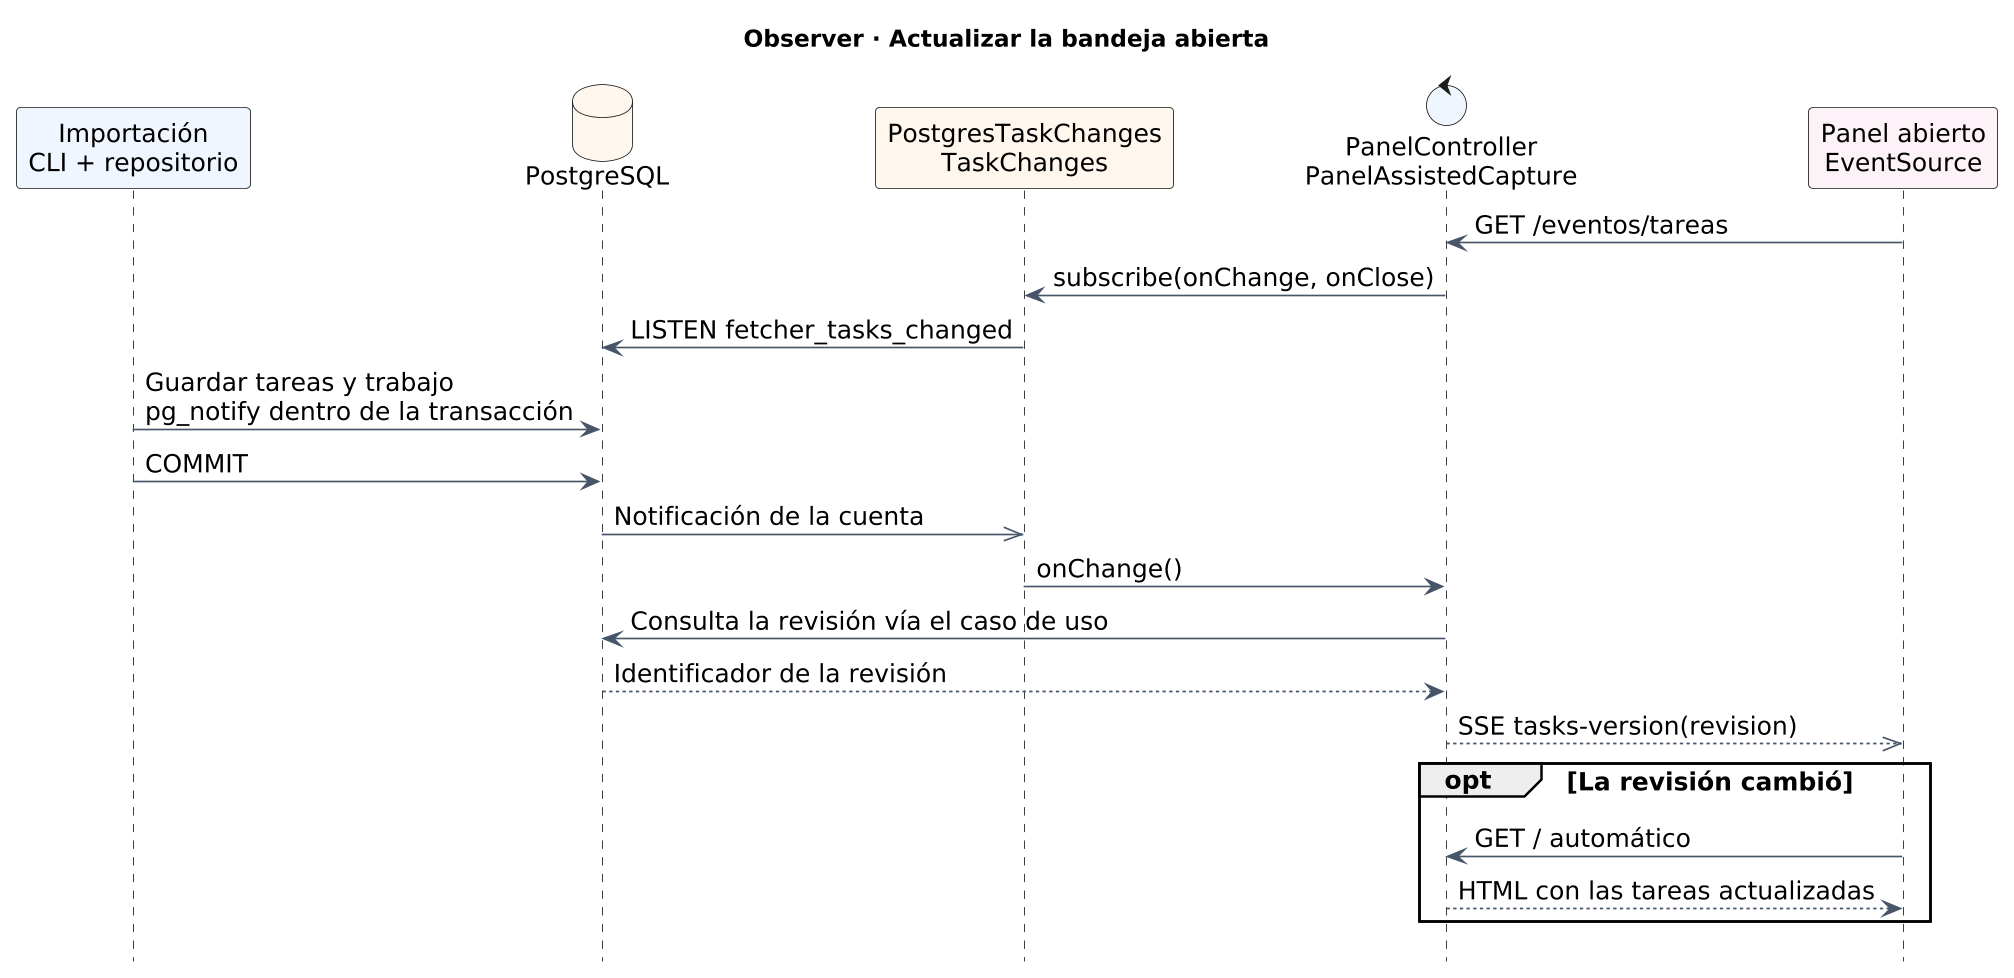

The diagram above was rendered by PlantUML. Its source (embedded in the PNG):
@startuml
skinparam dpi 160
skinparam defaultFontName DejaVu Sans
skinparam defaultFontSize 15
skinparam shadowing false
skinparam ArrowColor #475569
hide footbox
title Observer · Actualizar la bandeja abierta

participant "Importación\nCLI + repositorio" as cli #EFF6FF
database "PostgreSQL" as pg #FFF7ED
participant "PostgresTaskChanges\nTaskChanges" as observer #FFF7ED
control "PanelController\nPanelAssistedCapture" as web #EFF6FF
participant "Panel abierto\nEventSource" as browser #FDF2F8

browser -> web : GET /eventos/tareas
web -> observer : subscribe(onChange, onClose)
observer -> pg : LISTEN fetcher_tasks_changed

cli -> pg : Guardar tareas y trabajo\npg_notify dentro de la transacción
cli -> pg : COMMIT
pg ->> observer : Notificación de la cuenta
observer -> web : onChange()
web -> pg : Consulta la revisión vía el caso de uso
pg --> web : Identificador de la revisión
web -->> browser : SSE tasks-version(revision)

opt La revisión cambió
  browser -> web : GET / automático
  web --> browser : HTML con las tareas actualizadas
end
@enduml